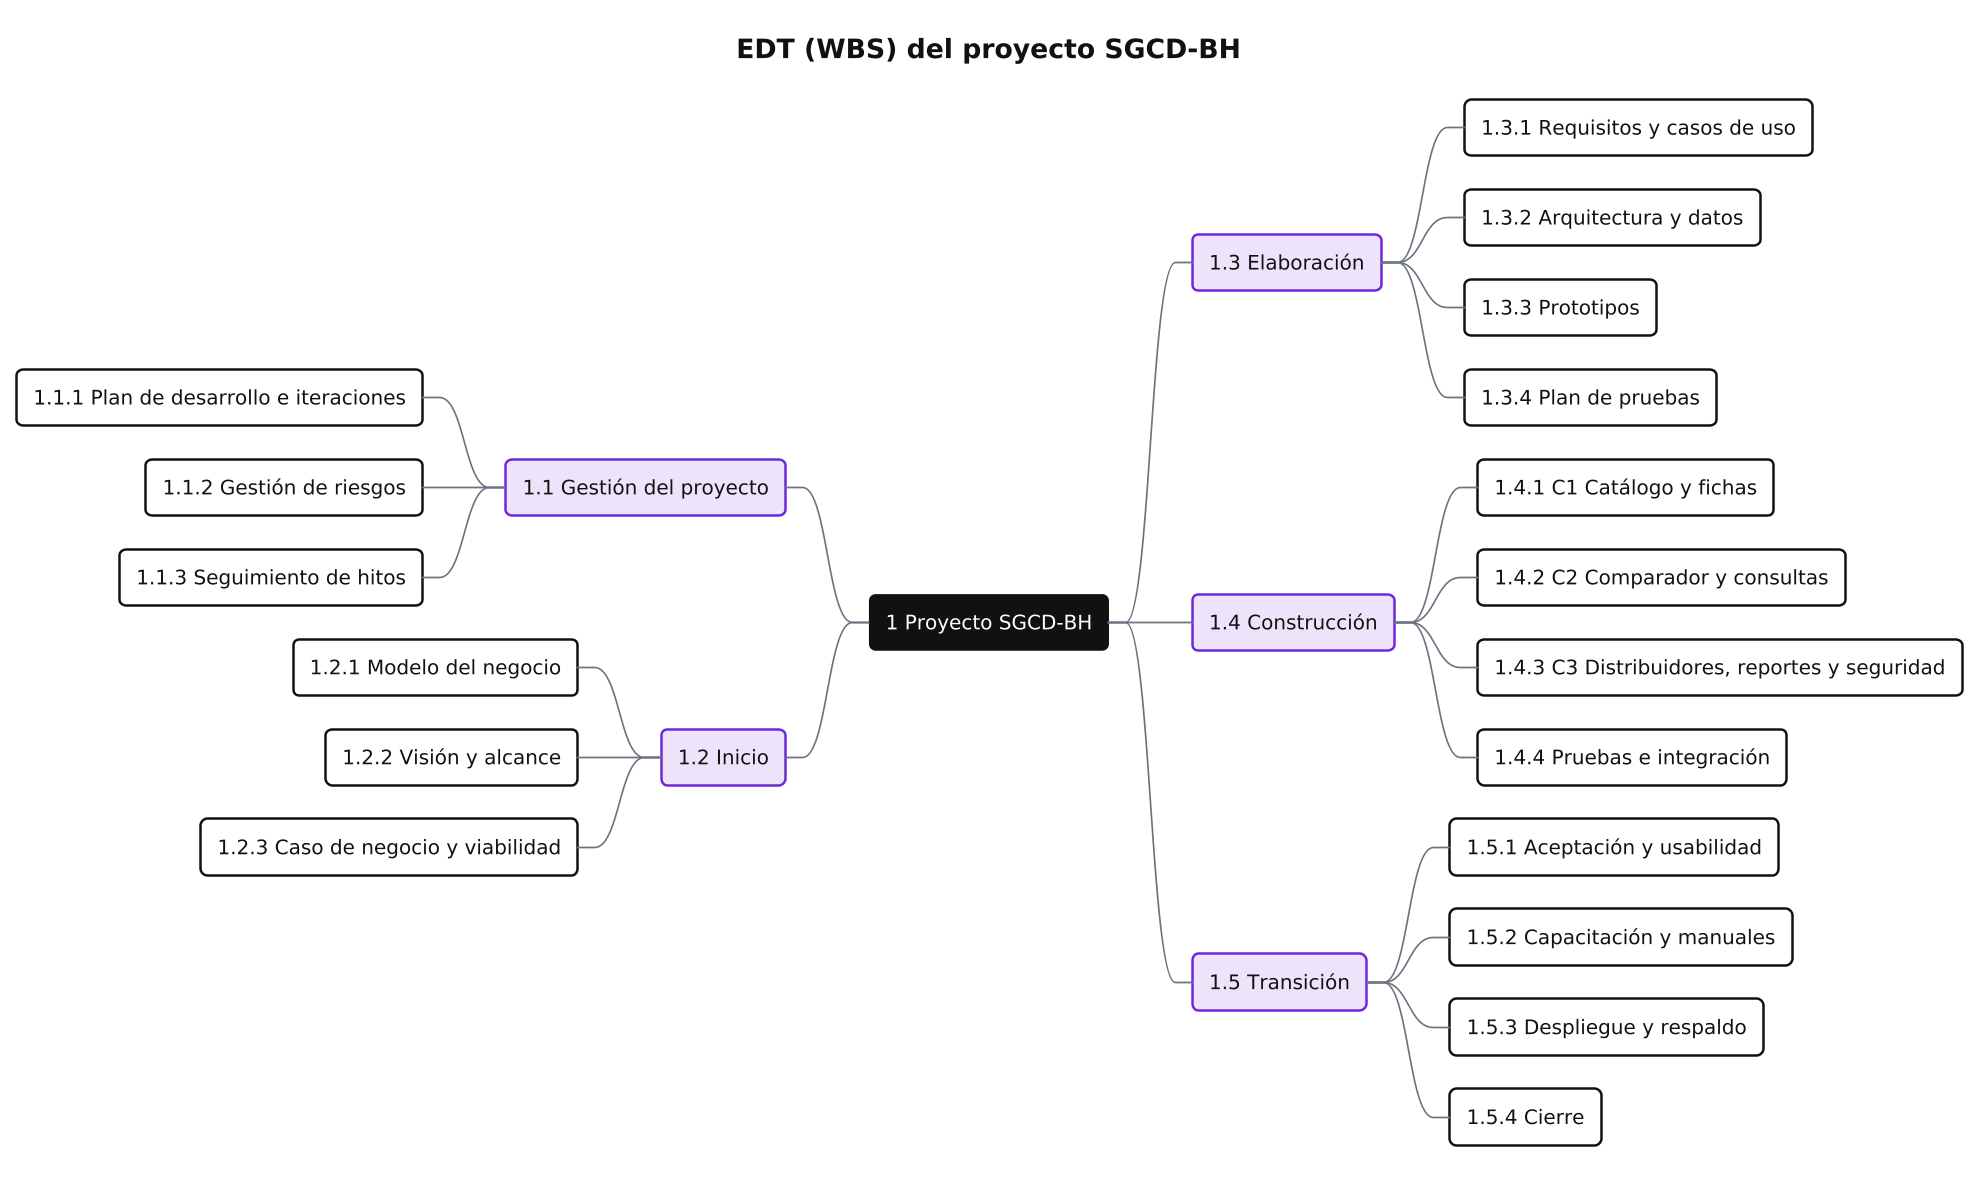

The diagram above was rendered by PlantUML. Its source (embedded in the PNG):
@startmindmap EDT_wbs
skinparamlocked dpi 160
!include _estilo.iuml
<style>
mindmapDiagram {
  node { BackgroundColor #FFFFFF; LineColor #111111; FontName Arial; FontSize 12; RoundCorner 8 }
  :depth(0) { BackgroundColor #111111; FontColor #FFFFFF }
  :depth(1) { BackgroundColor #EDE4FB; LineColor #6D28D9 }
  arrow { LineColor #6B7280 }
}
</style>
title EDT (WBS) del proyecto SGCD-BH
* 1 Proyecto SGCD-BH
-- 1.1 Gestión del proyecto
--- 1.1.1 Plan de desarrollo e iteraciones
--- 1.1.2 Gestión de riesgos
--- 1.1.3 Seguimiento de hitos
-- 1.2 Inicio
--- 1.2.1 Modelo del negocio
--- 1.2.2 Visión y alcance
--- 1.2.3 Caso de negocio y viabilidad
++ 1.3 Elaboración
+++ 1.3.1 Requisitos y casos de uso
+++ 1.3.2 Arquitectura y datos
+++ 1.3.3 Prototipos
+++ 1.3.4 Plan de pruebas
++ 1.4 Construcción
+++ 1.4.1 C1 Catálogo y fichas
+++ 1.4.2 C2 Comparador y consultas
+++ 1.4.3 C3 Distribuidores, reportes y seguridad
+++ 1.4.4 Pruebas e integración
++ 1.5 Transición
+++ 1.5.1 Aceptación y usabilidad
+++ 1.5.2 Capacitación y manuales
+++ 1.5.3 Despliegue y respaldo
+++ 1.5.4 Cierre
@endmindmap